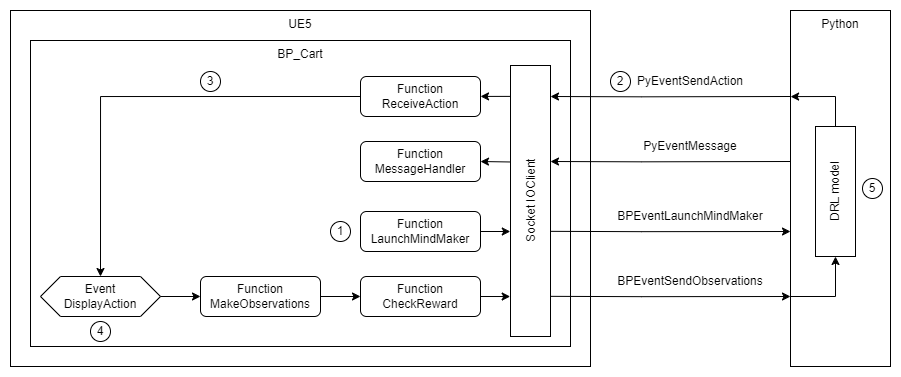

The diagram above was exported from draw.io. Its source (the exported page's mxGraphModel, read from the mxfile embedded in the PNG):
<mxGraphModel dx="1185" dy="683" grid="1" gridSize="10" guides="1" tooltips="1" connect="1" arrows="1" fold="1" page="1" pageScale="1" pageWidth="1169" pageHeight="827" math="0" shadow="0">
  <root>
    <mxCell id="0" />
    <mxCell id="1" parent="0" />
    <mxCell id="HQGYYUA_ekRYqa_1CuL2-1" value="UE5" style="rounded=0;whiteSpace=wrap;html=1;verticalAlign=top;" vertex="1" parent="1">
      <mxGeometry x="180" y="144" width="580" height="356" as="geometry" />
    </mxCell>
    <mxCell id="HQGYYUA_ekRYqa_1CuL2-2" value="BP_Cart" style="rounded=0;whiteSpace=wrap;html=1;verticalAlign=top;" vertex="1" parent="1">
      <mxGeometry x="200" y="174" width="540" height="306" as="geometry" />
    </mxCell>
    <mxCell id="HQGYYUA_ekRYqa_1CuL2-3" value="Socket IOClient" style="rounded=0;whiteSpace=wrap;html=1;horizontal=0;verticalAlign=middle;flipH=0;flipV=0;direction=west;" vertex="1" parent="1">
      <mxGeometry x="680" y="199" width="40" height="271" as="geometry" />
    </mxCell>
    <mxCell id="HQGYYUA_ekRYqa_1CuL2-4" value="Python" style="rounded=0;whiteSpace=wrap;html=1;verticalAlign=top;" vertex="1" parent="1">
      <mxGeometry x="960" y="144" width="100" height="356" as="geometry" />
    </mxCell>
    <mxCell id="HQGYYUA_ekRYqa_1CuL2-5" value="PyEventMessage" style="text;html=1;strokeColor=none;fillColor=none;align=center;verticalAlign=middle;whiteSpace=wrap;rounded=0;" vertex="1" parent="1">
      <mxGeometry x="780" y="265" width="160" height="30" as="geometry" />
    </mxCell>
    <mxCell id="HQGYYUA_ekRYqa_1CuL2-7" value="Function&lt;br&gt;MessageHandler" style="rounded=1;whiteSpace=wrap;html=1;" vertex="1" parent="1">
      <mxGeometry x="530" y="275" width="120" height="40" as="geometry" />
    </mxCell>
    <mxCell id="HQGYYUA_ekRYqa_1CuL2-22" style="edgeStyle=orthogonalEdgeStyle;rounded=0;orthogonalLoop=1;jettySize=auto;html=1;exitX=1.008;exitY=0.886;exitDx=0;exitDy=0;entryX=1;entryY=0.5;entryDx=0;entryDy=0;exitPerimeter=0;" edge="1" parent="1" source="HQGYYUA_ekRYqa_1CuL2-3" target="HQGYYUA_ekRYqa_1CuL2-8">
      <mxGeometry relative="1" as="geometry">
        <mxPoint x="660" y="220" as="targetPoint" />
        <mxPoint x="688.6399999999999" y="240.76099999999985" as="sourcePoint" />
      </mxGeometry>
    </mxCell>
    <mxCell id="HQGYYUA_ekRYqa_1CuL2-31" style="edgeStyle=orthogonalEdgeStyle;rounded=0;orthogonalLoop=1;jettySize=auto;html=1;exitX=0;exitY=0.5;exitDx=0;exitDy=0;entryX=0.5;entryY=0;entryDx=0;entryDy=0;" edge="1" parent="1" source="HQGYYUA_ekRYqa_1CuL2-8" target="HQGYYUA_ekRYqa_1CuL2-13">
      <mxGeometry relative="1" as="geometry" />
    </mxCell>
    <mxCell id="HQGYYUA_ekRYqa_1CuL2-8" value="Function&lt;br&gt;ReceiveAction" style="rounded=1;whiteSpace=wrap;html=1;" vertex="1" parent="1">
      <mxGeometry x="530" y="210" width="120" height="40" as="geometry" />
    </mxCell>
    <mxCell id="HQGYYUA_ekRYqa_1CuL2-9" value="PyEventSendAction" style="text;html=1;strokeColor=none;fillColor=none;align=center;verticalAlign=middle;whiteSpace=wrap;rounded=0;" vertex="1" parent="1">
      <mxGeometry x="780" y="200" width="160" height="30" as="geometry" />
    </mxCell>
    <mxCell id="HQGYYUA_ekRYqa_1CuL2-24" style="edgeStyle=orthogonalEdgeStyle;rounded=0;orthogonalLoop=1;jettySize=auto;html=1;exitX=1;exitY=0.5;exitDx=0;exitDy=0;entryX=1.006;entryY=0.386;entryDx=0;entryDy=0;entryPerimeter=0;" edge="1" parent="1" source="HQGYYUA_ekRYqa_1CuL2-10" target="HQGYYUA_ekRYqa_1CuL2-3">
      <mxGeometry relative="1" as="geometry">
        <mxPoint x="870" y="350.0574712643679" as="targetPoint" />
      </mxGeometry>
    </mxCell>
    <mxCell id="HQGYYUA_ekRYqa_1CuL2-10" value="Function&lt;br&gt;LaunchMindMaker" style="rounded=1;whiteSpace=wrap;html=1;" vertex="1" parent="1">
      <mxGeometry x="530" y="345" width="120" height="40" as="geometry" />
    </mxCell>
    <mxCell id="HQGYYUA_ekRYqa_1CuL2-11" value="BPEventLaunchMindMaker" style="text;html=1;strokeColor=none;fillColor=none;align=center;verticalAlign=middle;whiteSpace=wrap;rounded=0;" vertex="1" parent="1">
      <mxGeometry x="780" y="334.5" width="160" height="30" as="geometry" />
    </mxCell>
    <mxCell id="HQGYYUA_ekRYqa_1CuL2-14" value="BPEventSendObservations" style="text;html=1;strokeColor=none;fillColor=none;align=center;verticalAlign=middle;whiteSpace=wrap;rounded=0;" vertex="1" parent="1">
      <mxGeometry x="780" y="400" width="160" height="30" as="geometry" />
    </mxCell>
    <mxCell id="HQGYYUA_ekRYqa_1CuL2-19" value="" style="group" vertex="1" connectable="0" parent="1">
      <mxGeometry x="210" y="410" width="440" height="40" as="geometry" />
    </mxCell>
    <mxCell id="HQGYYUA_ekRYqa_1CuL2-13" value="Event&lt;br&gt;DisplayAction" style="shape=hexagon;perimeter=hexagonPerimeter2;whiteSpace=wrap;html=1;fixedSize=1;" vertex="1" parent="HQGYYUA_ekRYqa_1CuL2-19">
      <mxGeometry width="120" height="40" as="geometry" />
    </mxCell>
    <mxCell id="HQGYYUA_ekRYqa_1CuL2-15" value="Function&lt;br&gt;MakeObservations" style="rounded=1;whiteSpace=wrap;html=1;" vertex="1" parent="HQGYYUA_ekRYqa_1CuL2-19">
      <mxGeometry x="160" width="120" height="40" as="geometry" />
    </mxCell>
    <mxCell id="HQGYYUA_ekRYqa_1CuL2-17" style="edgeStyle=orthogonalEdgeStyle;rounded=0;orthogonalLoop=1;jettySize=auto;html=1;exitX=1;exitY=0.5;exitDx=0;exitDy=0;entryX=0;entryY=0.5;entryDx=0;entryDy=0;" edge="1" parent="HQGYYUA_ekRYqa_1CuL2-19" source="HQGYYUA_ekRYqa_1CuL2-13" target="HQGYYUA_ekRYqa_1CuL2-15">
      <mxGeometry relative="1" as="geometry" />
    </mxCell>
    <mxCell id="HQGYYUA_ekRYqa_1CuL2-16" value="Function&lt;br&gt;CheckReward" style="rounded=1;whiteSpace=wrap;html=1;" vertex="1" parent="HQGYYUA_ekRYqa_1CuL2-19">
      <mxGeometry x="320" width="120" height="40" as="geometry" />
    </mxCell>
    <mxCell id="HQGYYUA_ekRYqa_1CuL2-18" style="edgeStyle=orthogonalEdgeStyle;rounded=0;orthogonalLoop=1;jettySize=auto;html=1;exitX=1;exitY=0.5;exitDx=0;exitDy=0;entryX=0;entryY=0.5;entryDx=0;entryDy=0;" edge="1" parent="HQGYYUA_ekRYqa_1CuL2-19" source="HQGYYUA_ekRYqa_1CuL2-15" target="HQGYYUA_ekRYqa_1CuL2-16">
      <mxGeometry relative="1" as="geometry" />
    </mxCell>
    <mxCell id="HQGYYUA_ekRYqa_1CuL2-21" value="" style="endArrow=classic;html=1;rounded=0;exitX=0.997;exitY=0.644;exitDx=0;exitDy=0;entryX=1;entryY=0.5;entryDx=0;entryDy=0;exitPerimeter=0;" edge="1" parent="1" source="HQGYYUA_ekRYqa_1CuL2-3" target="HQGYYUA_ekRYqa_1CuL2-7">
      <mxGeometry width="50" height="50" relative="1" as="geometry">
        <mxPoint x="680" y="300" as="sourcePoint" />
        <mxPoint x="630" y="360" as="targetPoint" />
      </mxGeometry>
    </mxCell>
    <mxCell id="HQGYYUA_ekRYqa_1CuL2-26" style="edgeStyle=orthogonalEdgeStyle;rounded=0;orthogonalLoop=1;jettySize=auto;html=1;exitX=1;exitY=0.5;exitDx=0;exitDy=0;entryX=1.008;entryY=0.146;entryDx=0;entryDy=0;entryPerimeter=0;" edge="1" parent="1" source="HQGYYUA_ekRYqa_1CuL2-16" target="HQGYYUA_ekRYqa_1CuL2-3">
      <mxGeometry relative="1" as="geometry">
        <mxPoint x="890" y="399.9425287356322" as="targetPoint" />
      </mxGeometry>
    </mxCell>
    <mxCell id="HQGYYUA_ekRYqa_1CuL2-27" value="" style="endArrow=classic;html=1;rounded=0;exitX=0.016;exitY=0.444;exitDx=0;exitDy=0;exitPerimeter=0;" edge="1" parent="1">
      <mxGeometry width="50" height="50" relative="1" as="geometry">
        <mxPoint x="719.9999999999999" y="364.83599999999996" as="sourcePoint" />
        <mxPoint x="960" y="365" as="targetPoint" />
        <Array as="points">
          <mxPoint x="810.64" y="365.16" />
        </Array>
      </mxGeometry>
    </mxCell>
    <mxCell id="HQGYYUA_ekRYqa_1CuL2-28" value="" style="endArrow=classic;html=1;rounded=0;exitX=0.016;exitY=0.444;exitDx=0;exitDy=0;exitPerimeter=0;" edge="1" parent="1">
      <mxGeometry width="50" height="50" relative="1" as="geometry">
        <mxPoint x="719.9999999999999" y="429.83599999999996" as="sourcePoint" />
        <mxPoint x="960" y="430" as="targetPoint" />
        <Array as="points">
          <mxPoint x="810.64" y="430.16" />
        </Array>
      </mxGeometry>
    </mxCell>
    <mxCell id="HQGYYUA_ekRYqa_1CuL2-29" value="" style="endArrow=classic;html=1;rounded=0;" edge="1" parent="1">
      <mxGeometry width="50" height="50" relative="1" as="geometry">
        <mxPoint x="960" y="295" as="sourcePoint" />
        <mxPoint x="719.9999999999999" y="294.996" as="targetPoint" />
        <Array as="points">
          <mxPoint x="810.64" y="295.32000000000005" />
        </Array>
      </mxGeometry>
    </mxCell>
    <mxCell id="HQGYYUA_ekRYqa_1CuL2-30" value="" style="endArrow=classic;html=1;rounded=0;" edge="1" parent="1">
      <mxGeometry width="50" height="50" relative="1" as="geometry">
        <mxPoint x="960" y="230" as="sourcePoint" />
        <mxPoint x="719.9999999999999" y="229.99599999999995" as="targetPoint" />
        <Array as="points">
          <mxPoint x="810.64" y="230.32000000000002" />
        </Array>
      </mxGeometry>
    </mxCell>
    <mxCell id="HQGYYUA_ekRYqa_1CuL2-32" value="DRL model" style="rounded=0;whiteSpace=wrap;html=1;horizontal=0;" vertex="1" parent="1">
      <mxGeometry x="985" y="260" width="40" height="130" as="geometry" />
    </mxCell>
    <mxCell id="HQGYYUA_ekRYqa_1CuL2-33" value="" style="endArrow=classic;html=1;rounded=0;entryX=0.5;entryY=1;entryDx=0;entryDy=0;" edge="1" parent="1" target="HQGYYUA_ekRYqa_1CuL2-32">
      <mxGeometry width="50" height="50" relative="1" as="geometry">
        <mxPoint x="960" y="430" as="sourcePoint" />
        <mxPoint x="1005" y="392" as="targetPoint" />
        <Array as="points">
          <mxPoint x="1005" y="430" />
        </Array>
      </mxGeometry>
    </mxCell>
    <mxCell id="HQGYYUA_ekRYqa_1CuL2-35" value="" style="endArrow=classic;html=1;rounded=0;entryX=0.001;entryY=0.298;entryDx=0;entryDy=0;entryPerimeter=0;exitX=0.5;exitY=0;exitDx=0;exitDy=0;" edge="1" parent="1" source="HQGYYUA_ekRYqa_1CuL2-32">
      <mxGeometry width="50" height="50" relative="1" as="geometry">
        <mxPoint x="1005" y="262" as="sourcePoint" />
        <mxPoint x="960.0899999999999" y="230.08799999999997" as="targetPoint" />
        <Array as="points">
          <mxPoint x="1005" y="230" />
        </Array>
      </mxGeometry>
    </mxCell>
    <mxCell id="HQGYYUA_ekRYqa_1CuL2-36" value="1" style="ellipse;whiteSpace=wrap;html=1;aspect=fixed;" vertex="1" parent="1">
      <mxGeometry x="500" y="355" width="20" height="20" as="geometry" />
    </mxCell>
    <mxCell id="HQGYYUA_ekRYqa_1CuL2-37" value="2" style="ellipse;whiteSpace=wrap;html=1;aspect=fixed;" vertex="1" parent="1">
      <mxGeometry x="780" y="205" width="20" height="20" as="geometry" />
    </mxCell>
    <mxCell id="HQGYYUA_ekRYqa_1CuL2-38" value="3" style="ellipse;whiteSpace=wrap;html=1;aspect=fixed;" vertex="1" parent="1">
      <mxGeometry x="370" y="205" width="20" height="20" as="geometry" />
    </mxCell>
    <mxCell id="HQGYYUA_ekRYqa_1CuL2-39" value="4" style="ellipse;whiteSpace=wrap;html=1;aspect=fixed;" vertex="1" parent="1">
      <mxGeometry x="260" y="455" width="20" height="20" as="geometry" />
    </mxCell>
    <mxCell id="HQGYYUA_ekRYqa_1CuL2-40" value="5" style="ellipse;whiteSpace=wrap;html=1;aspect=fixed;" vertex="1" parent="1">
      <mxGeometry x="1032" y="312" width="20" height="20" as="geometry" />
    </mxCell>
  </root>
</mxGraphModel>